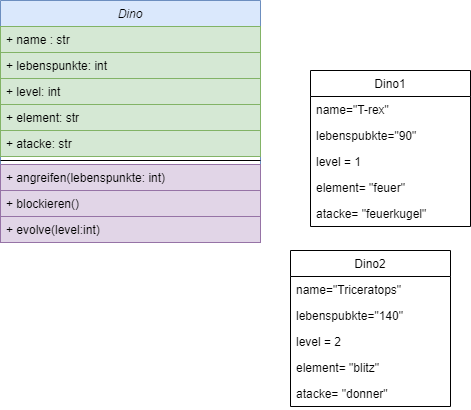

The diagram above was exported from draw.io. Its source (the exported page's mxGraphModel, read from the mxfile embedded in the PNG):
<mxGraphModel dx="782" dy="431" grid="1" gridSize="10" guides="1" tooltips="1" connect="1" arrows="1" fold="1" page="1" pageScale="1" pageWidth="827" pageHeight="1169" math="0" shadow="0">
  <root>
    <mxCell id="WIyWlLk6GJQsqaUBKTNV-0" />
    <mxCell id="WIyWlLk6GJQsqaUBKTNV-1" parent="WIyWlLk6GJQsqaUBKTNV-0" />
    <mxCell id="zkfFHV4jXpPFQw0GAbJ--0" value="Dino" style="swimlane;fontStyle=2;align=center;verticalAlign=top;childLayout=stackLayout;horizontal=1;startSize=26;horizontalStack=0;resizeParent=1;resizeLast=0;collapsible=1;marginBottom=0;rounded=0;shadow=0;strokeWidth=1;fillColor=#dae8fc;strokeColor=#6c8ebf;" parent="WIyWlLk6GJQsqaUBKTNV-1" vertex="1">
      <mxGeometry x="80" y="30" width="260" height="242" as="geometry">
        <mxRectangle x="230" y="140" width="160" height="26" as="alternateBounds" />
      </mxGeometry>
    </mxCell>
    <mxCell id="zkfFHV4jXpPFQw0GAbJ--1" value="+ name : str" style="text;align=left;verticalAlign=top;spacingLeft=4;spacingRight=4;overflow=hidden;rotatable=0;points=[[0,0.5],[1,0.5]];portConstraint=eastwest;fillColor=#d5e8d4;strokeColor=#82b366;" parent="zkfFHV4jXpPFQw0GAbJ--0" vertex="1">
      <mxGeometry y="26" width="260" height="26" as="geometry" />
    </mxCell>
    <mxCell id="m-ERhufTLbxIjCPvV6zL-1" value="+ lebenspunkte: int" style="text;align=left;verticalAlign=top;spacingLeft=4;spacingRight=4;overflow=hidden;rotatable=0;points=[[0,0.5],[1,0.5]];portConstraint=eastwest;rounded=0;shadow=0;html=0;fillColor=#d5e8d4;strokeColor=#82b366;" vertex="1" parent="zkfFHV4jXpPFQw0GAbJ--0">
      <mxGeometry y="52" width="260" height="26" as="geometry" />
    </mxCell>
    <mxCell id="m-ERhufTLbxIjCPvV6zL-2" value="+ level: int" style="text;align=left;verticalAlign=top;spacingLeft=4;spacingRight=4;overflow=hidden;rotatable=0;points=[[0,0.5],[1,0.5]];portConstraint=eastwest;rounded=0;shadow=0;html=0;fillColor=#d5e8d4;strokeColor=#82b366;" vertex="1" parent="zkfFHV4jXpPFQw0GAbJ--0">
      <mxGeometry y="78" width="260" height="26" as="geometry" />
    </mxCell>
    <mxCell id="m-ERhufTLbxIjCPvV6zL-5" value="+ element: str" style="text;align=left;verticalAlign=top;spacingLeft=4;spacingRight=4;overflow=hidden;rotatable=0;points=[[0,0.5],[1,0.5]];portConstraint=eastwest;rounded=0;shadow=0;html=0;fillColor=#d5e8d4;strokeColor=#82b366;" vertex="1" parent="zkfFHV4jXpPFQw0GAbJ--0">
      <mxGeometry y="104" width="260" height="26" as="geometry" />
    </mxCell>
    <mxCell id="m-ERhufTLbxIjCPvV6zL-4" value="+ atacke: str" style="text;align=left;verticalAlign=top;spacingLeft=4;spacingRight=4;overflow=hidden;rotatable=0;points=[[0,0.5],[1,0.5]];portConstraint=eastwest;rounded=0;shadow=0;html=0;fillColor=#d5e8d4;strokeColor=#82b366;" vertex="1" parent="zkfFHV4jXpPFQw0GAbJ--0">
      <mxGeometry y="130" width="260" height="26" as="geometry" />
    </mxCell>
    <mxCell id="zkfFHV4jXpPFQw0GAbJ--4" value="" style="line;html=1;strokeWidth=1;align=left;verticalAlign=middle;spacingTop=-1;spacingLeft=3;spacingRight=3;rotatable=0;labelPosition=right;points=[];portConstraint=eastwest;" parent="zkfFHV4jXpPFQw0GAbJ--0" vertex="1">
      <mxGeometry y="156" width="260" height="8" as="geometry" />
    </mxCell>
    <mxCell id="zkfFHV4jXpPFQw0GAbJ--5" value="+ angreifen(lebenspunkte: int)" style="text;align=left;verticalAlign=top;spacingLeft=4;spacingRight=4;overflow=hidden;rotatable=0;points=[[0,0.5],[1,0.5]];portConstraint=eastwest;fillColor=#e1d5e7;strokeColor=#9673a6;" parent="zkfFHV4jXpPFQw0GAbJ--0" vertex="1">
      <mxGeometry y="164" width="260" height="26" as="geometry" />
    </mxCell>
    <mxCell id="m-ERhufTLbxIjCPvV6zL-6" value="+ blockieren()" style="text;align=left;verticalAlign=top;spacingLeft=4;spacingRight=4;overflow=hidden;rotatable=0;points=[[0,0.5],[1,0.5]];portConstraint=eastwest;fillColor=#e1d5e7;strokeColor=#9673a6;" vertex="1" parent="zkfFHV4jXpPFQw0GAbJ--0">
      <mxGeometry y="190" width="260" height="26" as="geometry" />
    </mxCell>
    <mxCell id="m-ERhufTLbxIjCPvV6zL-7" value="+ evolve(level:int)" style="text;align=left;verticalAlign=top;spacingLeft=4;spacingRight=4;overflow=hidden;rotatable=0;points=[[0,0.5],[1,0.5]];portConstraint=eastwest;fillColor=#e1d5e7;strokeColor=#9673a6;" vertex="1" parent="zkfFHV4jXpPFQw0GAbJ--0">
      <mxGeometry y="216" width="260" height="26" as="geometry" />
    </mxCell>
    <mxCell id="zkfFHV4jXpPFQw0GAbJ--17" value="Dino1" style="swimlane;fontStyle=0;align=center;verticalAlign=top;childLayout=stackLayout;horizontal=1;startSize=26;horizontalStack=0;resizeParent=1;resizeLast=0;collapsible=1;marginBottom=0;rounded=0;shadow=0;strokeWidth=1;" parent="WIyWlLk6GJQsqaUBKTNV-1" vertex="1">
      <mxGeometry x="390" y="100" width="160" height="156" as="geometry">
        <mxRectangle x="550" y="140" width="160" height="26" as="alternateBounds" />
      </mxGeometry>
    </mxCell>
    <mxCell id="zkfFHV4jXpPFQw0GAbJ--18" value="name=&quot;T-rex&quot;" style="text;align=left;verticalAlign=top;spacingLeft=4;spacingRight=4;overflow=hidden;rotatable=0;points=[[0,0.5],[1,0.5]];portConstraint=eastwest;" parent="zkfFHV4jXpPFQw0GAbJ--17" vertex="1">
      <mxGeometry y="26" width="160" height="26" as="geometry" />
    </mxCell>
    <mxCell id="m-ERhufTLbxIjCPvV6zL-8" value="lebenspubkte=&quot;90&quot;" style="text;align=left;verticalAlign=top;spacingLeft=4;spacingRight=4;overflow=hidden;rotatable=0;points=[[0,0.5],[1,0.5]];portConstraint=eastwest;" vertex="1" parent="zkfFHV4jXpPFQw0GAbJ--17">
      <mxGeometry y="52" width="160" height="26" as="geometry" />
    </mxCell>
    <mxCell id="m-ERhufTLbxIjCPvV6zL-9" value="level = 1" style="text;align=left;verticalAlign=top;spacingLeft=4;spacingRight=4;overflow=hidden;rotatable=0;points=[[0,0.5],[1,0.5]];portConstraint=eastwest;" vertex="1" parent="zkfFHV4jXpPFQw0GAbJ--17">
      <mxGeometry y="78" width="160" height="26" as="geometry" />
    </mxCell>
    <mxCell id="m-ERhufTLbxIjCPvV6zL-11" value="element= &quot;feuer&quot;" style="text;align=left;verticalAlign=top;spacingLeft=4;spacingRight=4;overflow=hidden;rotatable=0;points=[[0,0.5],[1,0.5]];portConstraint=eastwest;" vertex="1" parent="zkfFHV4jXpPFQw0GAbJ--17">
      <mxGeometry y="104" width="160" height="26" as="geometry" />
    </mxCell>
    <mxCell id="m-ERhufTLbxIjCPvV6zL-10" value="atacke= &quot;feuerkugel&quot;" style="text;align=left;verticalAlign=top;spacingLeft=4;spacingRight=4;overflow=hidden;rotatable=0;points=[[0,0.5],[1,0.5]];portConstraint=eastwest;" vertex="1" parent="zkfFHV4jXpPFQw0GAbJ--17">
      <mxGeometry y="130" width="160" height="26" as="geometry" />
    </mxCell>
    <mxCell id="m-ERhufTLbxIjCPvV6zL-12" value="Dino2" style="swimlane;fontStyle=0;align=center;verticalAlign=top;childLayout=stackLayout;horizontal=1;startSize=26;horizontalStack=0;resizeParent=1;resizeLast=0;collapsible=1;marginBottom=0;rounded=0;shadow=0;strokeWidth=1;" vertex="1" parent="WIyWlLk6GJQsqaUBKTNV-1">
      <mxGeometry x="370" y="280" width="160" height="156" as="geometry">
        <mxRectangle x="550" y="140" width="160" height="26" as="alternateBounds" />
      </mxGeometry>
    </mxCell>
    <mxCell id="m-ERhufTLbxIjCPvV6zL-13" value="name=&quot;Triceratops&quot;" style="text;align=left;verticalAlign=top;spacingLeft=4;spacingRight=4;overflow=hidden;rotatable=0;points=[[0,0.5],[1,0.5]];portConstraint=eastwest;" vertex="1" parent="m-ERhufTLbxIjCPvV6zL-12">
      <mxGeometry y="26" width="160" height="26" as="geometry" />
    </mxCell>
    <mxCell id="m-ERhufTLbxIjCPvV6zL-14" value="lebenspubkte=&quot;140&quot;" style="text;align=left;verticalAlign=top;spacingLeft=4;spacingRight=4;overflow=hidden;rotatable=0;points=[[0,0.5],[1,0.5]];portConstraint=eastwest;" vertex="1" parent="m-ERhufTLbxIjCPvV6zL-12">
      <mxGeometry y="52" width="160" height="26" as="geometry" />
    </mxCell>
    <mxCell id="m-ERhufTLbxIjCPvV6zL-15" value="level = 2" style="text;align=left;verticalAlign=top;spacingLeft=4;spacingRight=4;overflow=hidden;rotatable=0;points=[[0,0.5],[1,0.5]];portConstraint=eastwest;" vertex="1" parent="m-ERhufTLbxIjCPvV6zL-12">
      <mxGeometry y="78" width="160" height="26" as="geometry" />
    </mxCell>
    <mxCell id="m-ERhufTLbxIjCPvV6zL-16" value="element= &quot;blitz&quot;" style="text;align=left;verticalAlign=top;spacingLeft=4;spacingRight=4;overflow=hidden;rotatable=0;points=[[0,0.5],[1,0.5]];portConstraint=eastwest;" vertex="1" parent="m-ERhufTLbxIjCPvV6zL-12">
      <mxGeometry y="104" width="160" height="26" as="geometry" />
    </mxCell>
    <mxCell id="m-ERhufTLbxIjCPvV6zL-17" value="atacke= &quot;donner&quot;" style="text;align=left;verticalAlign=top;spacingLeft=4;spacingRight=4;overflow=hidden;rotatable=0;points=[[0,0.5],[1,0.5]];portConstraint=eastwest;" vertex="1" parent="m-ERhufTLbxIjCPvV6zL-12">
      <mxGeometry y="130" width="160" height="26" as="geometry" />
    </mxCell>
  </root>
</mxGraphModel>